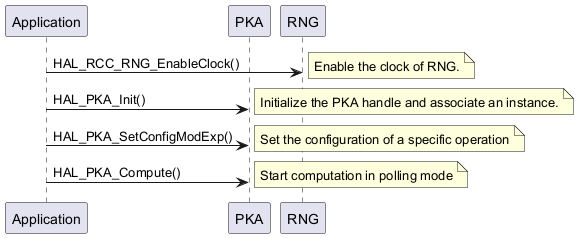

The diagram above was rendered by PlantUML. Its source (embedded in the PNG):
@startuml
participant "Application" as App
participant "PKA" as PKA
participant "RNG" as RNG

App -> RNG: HAL_RCC_RNG_EnableClock()
note right  : Enable the clock of RNG.
App -> PKA: HAL_PKA_Init()
note right  : Initialize the PKA handle and associate an instance.
App -> PKA: HAL_PKA_SetConfigModExp()
note right  : Set the configuration of a specific operation
App -> PKA: HAL_PKA_Compute()
note right  : Start computation in polling mode
@enduml